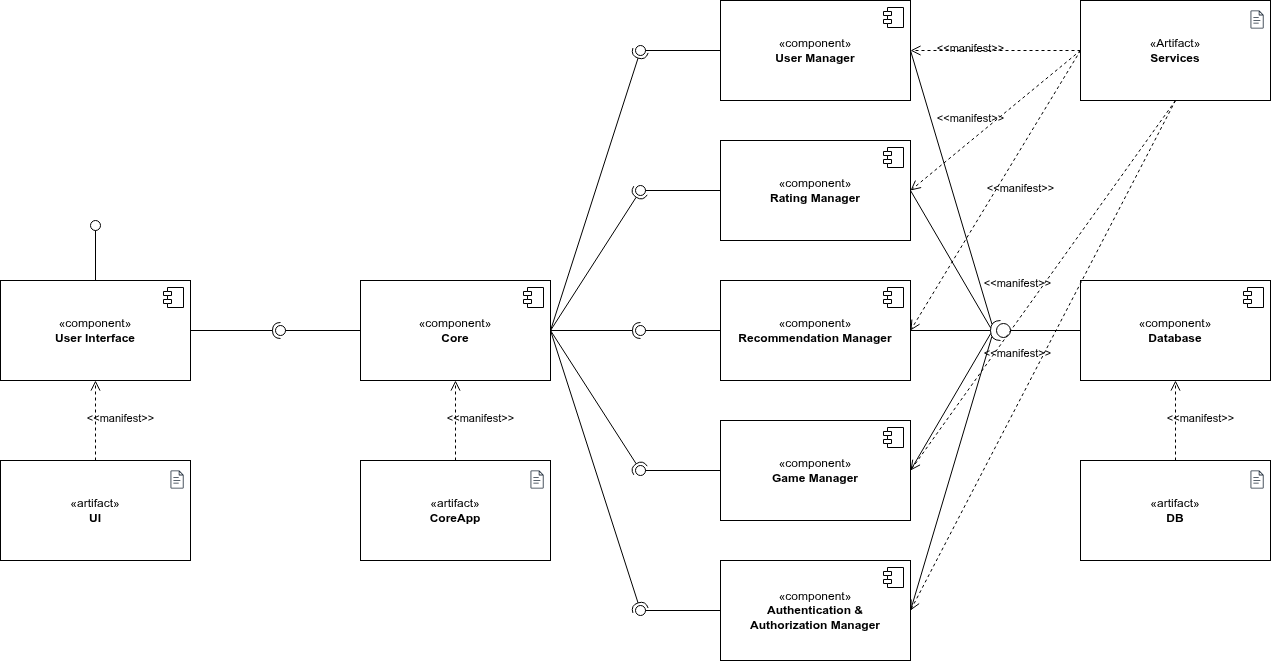

The diagram above was exported from draw.io. Its source (the exported page's mxGraphModel, read from the mxfile embedded in the PNG):
<mxGraphModel dx="1584" dy="1793" grid="1" gridSize="10" guides="1" tooltips="1" connect="1" arrows="1" fold="1" page="1" pageScale="1" pageWidth="850" pageHeight="1100" math="0" shadow="0">
  <root>
    <mxCell id="0" />
    <mxCell id="1" parent="0" />
    <mxCell id="Nauj_7t7-Iza3A8ghnqQ-1" value="«component»&lt;br&gt;&lt;b&gt;User Interface&lt;/b&gt;" style="html=1;dropTarget=0;whiteSpace=wrap;" parent="1" vertex="1">
      <mxGeometry x="200" y="140" width="190" height="100" as="geometry" />
    </mxCell>
    <mxCell id="Nauj_7t7-Iza3A8ghnqQ-2" value="" style="shape=module;jettyWidth=8;jettyHeight=4;" parent="Nauj_7t7-Iza3A8ghnqQ-1" vertex="1">
      <mxGeometry x="1" width="20" height="20" relative="1" as="geometry">
        <mxPoint x="-27" y="7" as="offset" />
      </mxGeometry>
    </mxCell>
    <mxCell id="Nauj_7t7-Iza3A8ghnqQ-7" value="«component»&lt;br&gt;&lt;b&gt;User Manager&lt;/b&gt;" style="html=1;dropTarget=0;whiteSpace=wrap;" parent="1" vertex="1">
      <mxGeometry x="920" y="-140" width="190" height="100" as="geometry" />
    </mxCell>
    <mxCell id="Nauj_7t7-Iza3A8ghnqQ-8" value="" style="shape=module;jettyWidth=8;jettyHeight=4;" parent="Nauj_7t7-Iza3A8ghnqQ-7" vertex="1">
      <mxGeometry x="1" width="20" height="20" relative="1" as="geometry">
        <mxPoint x="-27" y="7" as="offset" />
      </mxGeometry>
    </mxCell>
    <mxCell id="Nauj_7t7-Iza3A8ghnqQ-9" value="«component»&lt;br&gt;&lt;b&gt;Rating Manager&lt;/b&gt;" style="html=1;dropTarget=0;whiteSpace=wrap;" parent="1" vertex="1">
      <mxGeometry x="920" width="190" height="100" as="geometry" />
    </mxCell>
    <mxCell id="Nauj_7t7-Iza3A8ghnqQ-10" value="" style="shape=module;jettyWidth=8;jettyHeight=4;" parent="Nauj_7t7-Iza3A8ghnqQ-9" vertex="1">
      <mxGeometry x="1" width="20" height="20" relative="1" as="geometry">
        <mxPoint x="-27" y="7" as="offset" />
      </mxGeometry>
    </mxCell>
    <mxCell id="Nauj_7t7-Iza3A8ghnqQ-11" value="«component»&lt;br&gt;&lt;b&gt;Recommendation Manager&lt;/b&gt;" style="html=1;dropTarget=0;whiteSpace=wrap;" parent="1" vertex="1">
      <mxGeometry x="920" y="140" width="190" height="100" as="geometry" />
    </mxCell>
    <mxCell id="Nauj_7t7-Iza3A8ghnqQ-12" value="" style="shape=module;jettyWidth=8;jettyHeight=4;" parent="Nauj_7t7-Iza3A8ghnqQ-11" vertex="1">
      <mxGeometry x="1" width="20" height="20" relative="1" as="geometry">
        <mxPoint x="-27" y="7" as="offset" />
      </mxGeometry>
    </mxCell>
    <mxCell id="Nauj_7t7-Iza3A8ghnqQ-13" value="«component»&lt;br&gt;&lt;b&gt;Game Manager&lt;/b&gt;" style="html=1;dropTarget=0;whiteSpace=wrap;" parent="1" vertex="1">
      <mxGeometry x="920" y="280" width="190" height="100" as="geometry" />
    </mxCell>
    <mxCell id="Nauj_7t7-Iza3A8ghnqQ-14" value="" style="shape=module;jettyWidth=8;jettyHeight=4;" parent="Nauj_7t7-Iza3A8ghnqQ-13" vertex="1">
      <mxGeometry x="1" width="20" height="20" relative="1" as="geometry">
        <mxPoint x="-27" y="7" as="offset" />
      </mxGeometry>
    </mxCell>
    <mxCell id="Nauj_7t7-Iza3A8ghnqQ-15" value="«component»&lt;div&gt;&lt;b&gt;Authentication &amp;amp; Authorization&lt;/b&gt;&lt;b&gt;&amp;nbsp;Manager&lt;/b&gt;&lt;/div&gt;" style="html=1;dropTarget=0;whiteSpace=wrap;" parent="1" vertex="1">
      <mxGeometry x="920" y="420" width="190" height="100" as="geometry" />
    </mxCell>
    <mxCell id="Nauj_7t7-Iza3A8ghnqQ-16" value="" style="shape=module;jettyWidth=8;jettyHeight=4;" parent="Nauj_7t7-Iza3A8ghnqQ-15" vertex="1">
      <mxGeometry x="1" width="20" height="20" relative="1" as="geometry">
        <mxPoint x="-27" y="7" as="offset" />
      </mxGeometry>
    </mxCell>
    <mxCell id="Nauj_7t7-Iza3A8ghnqQ-19" value="«component»&lt;div&gt;&lt;b&gt;Database&lt;/b&gt;&lt;/div&gt;" style="html=1;dropTarget=0;whiteSpace=wrap;" parent="1" vertex="1">
      <mxGeometry x="1280" y="140" width="190" height="100" as="geometry" />
    </mxCell>
    <mxCell id="Nauj_7t7-Iza3A8ghnqQ-20" value="" style="shape=module;jettyWidth=8;jettyHeight=4;" parent="Nauj_7t7-Iza3A8ghnqQ-19" vertex="1">
      <mxGeometry x="1" width="20" height="20" relative="1" as="geometry">
        <mxPoint x="-27" y="7" as="offset" />
      </mxGeometry>
    </mxCell>
    <mxCell id="Nauj_7t7-Iza3A8ghnqQ-32" value="" style="rounded=0;orthogonalLoop=1;jettySize=auto;html=1;endArrow=oval;endFill=0;sketch=0;sourcePerimeterSpacing=0;targetPerimeterSpacing=0;endSize=10;exitX=0.5;exitY=0;exitDx=0;exitDy=0;" parent="1" source="Nauj_7t7-Iza3A8ghnqQ-1" target="Nauj_7t7-Iza3A8ghnqQ-33" edge="1">
      <mxGeometry relative="1" as="geometry">
        <mxPoint x="360" y="100" as="sourcePoint" />
      </mxGeometry>
    </mxCell>
    <mxCell id="Nauj_7t7-Iza3A8ghnqQ-33" value="" style="ellipse;whiteSpace=wrap;html=1;align=center;aspect=fixed;fillColor=none;strokeColor=none;resizable=0;perimeter=centerPerimeter;rotatable=0;allowArrows=0;points=[];outlineConnect=1;" parent="1" vertex="1">
      <mxGeometry x="290" y="80" width="10" height="10" as="geometry" />
    </mxCell>
    <mxCell id="Nauj_7t7-Iza3A8ghnqQ-34" value="«component»&lt;br&gt;&lt;b&gt;Core&lt;/b&gt;" style="html=1;dropTarget=0;whiteSpace=wrap;" parent="1" vertex="1">
      <mxGeometry x="560" y="140" width="190" height="100" as="geometry" />
    </mxCell>
    <mxCell id="Nauj_7t7-Iza3A8ghnqQ-35" value="" style="shape=module;jettyWidth=8;jettyHeight=4;" parent="Nauj_7t7-Iza3A8ghnqQ-34" vertex="1">
      <mxGeometry x="1" width="20" height="20" relative="1" as="geometry">
        <mxPoint x="-27" y="7" as="offset" />
      </mxGeometry>
    </mxCell>
    <mxCell id="Nauj_7t7-Iza3A8ghnqQ-36" value="" style="rounded=0;orthogonalLoop=1;jettySize=auto;html=1;endArrow=halfCircle;endFill=0;endSize=6;strokeWidth=1;sketch=0;exitX=1;exitY=0.5;exitDx=0;exitDy=0;" parent="1" source="Nauj_7t7-Iza3A8ghnqQ-1" edge="1">
      <mxGeometry relative="1" as="geometry">
        <mxPoint x="310" y="395" as="sourcePoint" />
        <mxPoint x="480" y="190" as="targetPoint" />
      </mxGeometry>
    </mxCell>
    <mxCell id="Nauj_7t7-Iza3A8ghnqQ-37" value="" style="rounded=0;orthogonalLoop=1;jettySize=auto;html=1;endArrow=oval;endFill=0;sketch=0;sourcePerimeterSpacing=0;targetPerimeterSpacing=0;endSize=10;exitX=0;exitY=0.5;exitDx=0;exitDy=0;" parent="1" source="Nauj_7t7-Iza3A8ghnqQ-34" edge="1">
      <mxGeometry relative="1" as="geometry">
        <mxPoint x="270" y="395" as="sourcePoint" />
        <mxPoint x="480" y="190" as="targetPoint" />
      </mxGeometry>
    </mxCell>
    <mxCell id="Nauj_7t7-Iza3A8ghnqQ-38" value="" style="ellipse;whiteSpace=wrap;html=1;align=center;aspect=fixed;fillColor=none;strokeColor=none;resizable=0;perimeter=centerPerimeter;rotatable=0;allowArrows=0;points=[];outlineConnect=1;" parent="1" vertex="1">
      <mxGeometry x="285" y="390" width="10" height="10" as="geometry" />
    </mxCell>
    <mxCell id="Nauj_7t7-Iza3A8ghnqQ-39" value="" style="rounded=0;orthogonalLoop=1;jettySize=auto;html=1;endArrow=halfCircle;endFill=0;endSize=6;strokeWidth=1;sketch=0;exitX=1;exitY=0.5;exitDx=0;exitDy=0;" parent="1" source="Nauj_7t7-Iza3A8ghnqQ-34" edge="1">
      <mxGeometry relative="1" as="geometry">
        <mxPoint x="570" y="245" as="sourcePoint" />
        <mxPoint x="840" y="190" as="targetPoint" />
      </mxGeometry>
    </mxCell>
    <mxCell id="Nauj_7t7-Iza3A8ghnqQ-40" value="" style="rounded=0;orthogonalLoop=1;jettySize=auto;html=1;endArrow=oval;endFill=0;sketch=0;sourcePerimeterSpacing=0;targetPerimeterSpacing=0;endSize=10;exitX=0;exitY=0.5;exitDx=0;exitDy=0;" parent="1" source="Nauj_7t7-Iza3A8ghnqQ-11" edge="1">
      <mxGeometry relative="1" as="geometry">
        <mxPoint x="540" y="245" as="sourcePoint" />
        <mxPoint x="840" y="190" as="targetPoint" />
      </mxGeometry>
    </mxCell>
    <mxCell id="Nauj_7t7-Iza3A8ghnqQ-41" value="" style="ellipse;whiteSpace=wrap;html=1;align=center;aspect=fixed;fillColor=none;strokeColor=none;resizable=0;perimeter=centerPerimeter;rotatable=0;allowArrows=0;points=[];outlineConnect=1;" parent="1" vertex="1">
      <mxGeometry x="545" y="240" width="10" height="10" as="geometry" />
    </mxCell>
    <mxCell id="Nauj_7t7-Iza3A8ghnqQ-42" value="" style="rounded=0;orthogonalLoop=1;jettySize=auto;html=1;endArrow=oval;endFill=0;sketch=0;sourcePerimeterSpacing=0;targetPerimeterSpacing=0;endSize=10;exitX=0;exitY=0.5;exitDx=0;exitDy=0;" parent="1" source="Nauj_7t7-Iza3A8ghnqQ-9" edge="1">
      <mxGeometry relative="1" as="geometry">
        <mxPoint x="900" y="49.76" as="sourcePoint" />
        <mxPoint x="840" y="50" as="targetPoint" />
      </mxGeometry>
    </mxCell>
    <mxCell id="Nauj_7t7-Iza3A8ghnqQ-43" value="" style="rounded=0;orthogonalLoop=1;jettySize=auto;html=1;endArrow=oval;endFill=0;sketch=0;sourcePerimeterSpacing=0;targetPerimeterSpacing=0;endSize=10;exitX=0;exitY=0.5;exitDx=0;exitDy=0;" parent="1" source="Nauj_7t7-Iza3A8ghnqQ-7" edge="1">
      <mxGeometry relative="1" as="geometry">
        <mxPoint x="940" y="-110" as="sourcePoint" />
        <mxPoint x="840" y="-90" as="targetPoint" />
      </mxGeometry>
    </mxCell>
    <mxCell id="Nauj_7t7-Iza3A8ghnqQ-46" value="" style="rounded=0;orthogonalLoop=1;jettySize=auto;html=1;endArrow=oval;endFill=0;sketch=0;sourcePerimeterSpacing=0;targetPerimeterSpacing=0;endSize=10;exitX=0;exitY=0.5;exitDx=0;exitDy=0;" parent="1" source="Nauj_7t7-Iza3A8ghnqQ-13" edge="1">
      <mxGeometry relative="1" as="geometry">
        <mxPoint x="920" y="320" as="sourcePoint" />
        <mxPoint x="840" y="330" as="targetPoint" />
      </mxGeometry>
    </mxCell>
    <mxCell id="Nauj_7t7-Iza3A8ghnqQ-47" value="" style="rounded=0;orthogonalLoop=1;jettySize=auto;html=1;endArrow=oval;endFill=0;sketch=0;sourcePerimeterSpacing=0;targetPerimeterSpacing=0;endSize=10;exitX=0;exitY=0.5;exitDx=0;exitDy=0;" parent="1" source="Nauj_7t7-Iza3A8ghnqQ-15" edge="1">
      <mxGeometry relative="1" as="geometry">
        <mxPoint x="900" y="520" as="sourcePoint" />
        <mxPoint x="840" y="470" as="targetPoint" />
      </mxGeometry>
    </mxCell>
    <mxCell id="Nauj_7t7-Iza3A8ghnqQ-51" value="" style="rounded=0;orthogonalLoop=1;jettySize=auto;html=1;endArrow=halfCircle;endFill=0;endSize=6;strokeWidth=1;sketch=0;exitX=1;exitY=0.5;exitDx=0;exitDy=0;" parent="1" source="Nauj_7t7-Iza3A8ghnqQ-34" edge="1">
      <mxGeometry relative="1" as="geometry">
        <mxPoint x="780" y="230" as="sourcePoint" />
        <mxPoint x="840" y="470" as="targetPoint" />
      </mxGeometry>
    </mxCell>
    <mxCell id="Nauj_7t7-Iza3A8ghnqQ-52" value="" style="rounded=0;orthogonalLoop=1;jettySize=auto;html=1;endArrow=halfCircle;endFill=0;endSize=6;strokeWidth=1;sketch=0;exitX=1;exitY=0.5;exitDx=0;exitDy=0;" parent="1" source="Nauj_7t7-Iza3A8ghnqQ-34" edge="1">
      <mxGeometry relative="1" as="geometry">
        <mxPoint x="790" y="240" as="sourcePoint" />
        <mxPoint x="840" y="330" as="targetPoint" />
      </mxGeometry>
    </mxCell>
    <mxCell id="Nauj_7t7-Iza3A8ghnqQ-54" value="" style="rounded=0;orthogonalLoop=1;jettySize=auto;html=1;endArrow=halfCircle;endFill=0;endSize=6;strokeWidth=1;sketch=0;exitX=1;exitY=0.5;exitDx=0;exitDy=0;" parent="1" source="Nauj_7t7-Iza3A8ghnqQ-34" edge="1">
      <mxGeometry relative="1" as="geometry">
        <mxPoint x="790" y="140" as="sourcePoint" />
        <mxPoint x="840" y="-90" as="targetPoint" />
      </mxGeometry>
    </mxCell>
    <mxCell id="Nauj_7t7-Iza3A8ghnqQ-57" value="" style="rounded=0;orthogonalLoop=1;jettySize=auto;html=1;endArrow=halfCircle;endFill=0;endSize=6;strokeWidth=1;sketch=0;exitX=1;exitY=0.5;exitDx=0;exitDy=0;" parent="1" source="Nauj_7t7-Iza3A8ghnqQ-34" edge="1">
      <mxGeometry relative="1" as="geometry">
        <mxPoint x="780" y="130" as="sourcePoint" />
        <mxPoint x="840" y="50" as="targetPoint" />
      </mxGeometry>
    </mxCell>
    <mxCell id="Nauj_7t7-Iza3A8ghnqQ-69" value="" style="shape=providedRequiredInterface;html=1;verticalLabelPosition=bottom;sketch=0;rotation=-180;" parent="1" vertex="1">
      <mxGeometry x="1190" y="180" width="20" height="20" as="geometry" />
    </mxCell>
    <mxCell id="Nauj_7t7-Iza3A8ghnqQ-74" value="" style="endArrow=none;startArrow=none;endFill=0;startFill=0;endSize=8;html=1;verticalAlign=bottom;labelBackgroundColor=none;strokeWidth=1;rounded=0;exitX=1;exitY=0.5;exitDx=0;exitDy=0;entryX=0.928;entryY=0.821;entryDx=0;entryDy=0;entryPerimeter=0;" parent="1" source="Nauj_7t7-Iza3A8ghnqQ-7" target="Nauj_7t7-Iza3A8ghnqQ-69" edge="1">
      <mxGeometry width="160" relative="1" as="geometry">
        <mxPoint x="1180" y="-70" as="sourcePoint" />
        <mxPoint x="1190" y="170" as="targetPoint" />
      </mxGeometry>
    </mxCell>
    <mxCell id="Nauj_7t7-Iza3A8ghnqQ-75" value="" style="endArrow=none;startArrow=none;endFill=0;startFill=0;endSize=8;html=1;verticalAlign=bottom;labelBackgroundColor=none;strokeWidth=1;rounded=0;exitX=1;exitY=0.5;exitDx=0;exitDy=0;entryX=0.998;entryY=0.637;entryDx=0;entryDy=0;entryPerimeter=0;" parent="1" source="Nauj_7t7-Iza3A8ghnqQ-9" target="Nauj_7t7-Iza3A8ghnqQ-69" edge="1">
      <mxGeometry width="160" relative="1" as="geometry">
        <mxPoint x="1160" y="50" as="sourcePoint" />
        <mxPoint x="1180" y="180" as="targetPoint" />
      </mxGeometry>
    </mxCell>
    <mxCell id="Nauj_7t7-Iza3A8ghnqQ-76" value="" style="endArrow=none;startArrow=none;endFill=0;startFill=0;endSize=8;html=1;verticalAlign=bottom;labelBackgroundColor=none;strokeWidth=1;rounded=0;entryX=0;entryY=0.5;entryDx=0;entryDy=0;exitX=0;exitY=0.5;exitDx=0;exitDy=0;exitPerimeter=0;" parent="1" source="Nauj_7t7-Iza3A8ghnqQ-69" target="Nauj_7t7-Iza3A8ghnqQ-19" edge="1">
      <mxGeometry width="160" relative="1" as="geometry">
        <mxPoint x="1150" y="200" as="sourcePoint" />
        <mxPoint x="1310" y="200" as="targetPoint" />
      </mxGeometry>
    </mxCell>
    <mxCell id="Nauj_7t7-Iza3A8ghnqQ-77" value="" style="endArrow=none;startArrow=none;endFill=0;startFill=0;endSize=8;html=1;verticalAlign=bottom;labelBackgroundColor=none;strokeWidth=1;rounded=0;entryX=1;entryY=0.5;entryDx=0;entryDy=0;entryPerimeter=0;exitX=1;exitY=0.5;exitDx=0;exitDy=0;" parent="1" source="Nauj_7t7-Iza3A8ghnqQ-11" target="Nauj_7t7-Iza3A8ghnqQ-69" edge="1">
      <mxGeometry width="160" relative="1" as="geometry">
        <mxPoint x="1150" y="210" as="sourcePoint" />
        <mxPoint x="1310" y="210" as="targetPoint" />
      </mxGeometry>
    </mxCell>
    <mxCell id="Nauj_7t7-Iza3A8ghnqQ-78" value="" style="endArrow=none;startArrow=none;endFill=0;startFill=0;endSize=8;html=1;verticalAlign=bottom;labelBackgroundColor=none;strokeWidth=1;rounded=0;exitX=1;exitY=0.5;exitDx=0;exitDy=0;entryX=0.989;entryY=0.351;entryDx=0;entryDy=0;entryPerimeter=0;" parent="1" source="Nauj_7t7-Iza3A8ghnqQ-13" target="Nauj_7t7-Iza3A8ghnqQ-69" edge="1">
      <mxGeometry width="160" relative="1" as="geometry">
        <mxPoint x="1150" y="320" as="sourcePoint" />
        <mxPoint x="1190" y="210" as="targetPoint" />
      </mxGeometry>
    </mxCell>
    <mxCell id="Nauj_7t7-Iza3A8ghnqQ-79" value="" style="endArrow=none;startArrow=none;endFill=0;startFill=0;endSize=8;html=1;verticalAlign=bottom;labelBackgroundColor=none;strokeWidth=1;rounded=0;exitX=1;exitY=0.5;exitDx=0;exitDy=0;entryX=0.932;entryY=0.196;entryDx=0;entryDy=0;entryPerimeter=0;" parent="1" source="Nauj_7t7-Iza3A8ghnqQ-15" target="Nauj_7t7-Iza3A8ghnqQ-69" edge="1">
      <mxGeometry width="160" relative="1" as="geometry">
        <mxPoint x="1140" y="470" as="sourcePoint" />
        <mxPoint x="1190" y="210" as="targetPoint" />
      </mxGeometry>
    </mxCell>
    <mxCell id="Nauj_7t7-Iza3A8ghnqQ-85" value="«artifact»&lt;br&gt;&lt;b&gt;UI&lt;/b&gt;" style="html=1;align=center;verticalAlign=middle;dashed=0;whiteSpace=wrap;" parent="1" vertex="1">
      <mxGeometry x="200" y="320" width="190" height="100" as="geometry" />
    </mxCell>
    <mxCell id="Nauj_7t7-Iza3A8ghnqQ-89" value="" style="sketch=0;outlineConnect=0;fontColor=#232F3E;gradientColor=none;fillColor=#232F3D;strokeColor=none;dashed=0;verticalLabelPosition=bottom;verticalAlign=top;align=center;html=1;fontSize=12;fontStyle=0;aspect=fixed;pointerEvents=1;shape=mxgraph.aws4.document;" parent="1" vertex="1">
      <mxGeometry x="370" y="330" width="13.15" height="18" as="geometry" />
    </mxCell>
    <mxCell id="Nauj_7t7-Iza3A8ghnqQ-90" value="" style="ellipse;whiteSpace=wrap;html=1;align=center;aspect=fixed;fillColor=none;strokeColor=none;resizable=0;perimeter=centerPerimeter;rotatable=0;allowArrows=0;points=[];outlineConnect=1;" parent="1" vertex="1">
      <mxGeometry x="645" y="390" width="10" height="10" as="geometry" />
    </mxCell>
    <mxCell id="Nauj_7t7-Iza3A8ghnqQ-91" value="«artifact»&lt;br&gt;&lt;b&gt;CoreApp&lt;/b&gt;" style="html=1;align=center;verticalAlign=middle;dashed=0;whiteSpace=wrap;" parent="1" vertex="1">
      <mxGeometry x="560" y="320" width="190" height="100" as="geometry" />
    </mxCell>
    <mxCell id="Nauj_7t7-Iza3A8ghnqQ-92" value="" style="sketch=0;outlineConnect=0;fontColor=#232F3E;gradientColor=none;fillColor=#232F3D;strokeColor=none;dashed=0;verticalLabelPosition=bottom;verticalAlign=top;align=center;html=1;fontSize=12;fontStyle=0;aspect=fixed;pointerEvents=1;shape=mxgraph.aws4.document;" parent="1" vertex="1">
      <mxGeometry x="730" y="330" width="13.15" height="18" as="geometry" />
    </mxCell>
    <mxCell id="Nauj_7t7-Iza3A8ghnqQ-93" value="" style="ellipse;whiteSpace=wrap;html=1;align=center;aspect=fixed;fillColor=none;strokeColor=none;resizable=0;perimeter=centerPerimeter;rotatable=0;allowArrows=0;points=[];outlineConnect=1;" parent="1" vertex="1">
      <mxGeometry x="1365" y="390" width="10" height="10" as="geometry" />
    </mxCell>
    <mxCell id="Nauj_7t7-Iza3A8ghnqQ-94" value="«artifact»&lt;br&gt;&lt;b&gt;DB&lt;/b&gt;" style="html=1;align=center;verticalAlign=middle;dashed=0;whiteSpace=wrap;" parent="1" vertex="1">
      <mxGeometry x="1280" y="320" width="190" height="100" as="geometry" />
    </mxCell>
    <mxCell id="Nauj_7t7-Iza3A8ghnqQ-95" value="" style="sketch=0;outlineConnect=0;fontColor=#232F3E;gradientColor=none;fillColor=#232F3D;strokeColor=none;dashed=0;verticalLabelPosition=bottom;verticalAlign=top;align=center;html=1;fontSize=12;fontStyle=0;aspect=fixed;pointerEvents=1;shape=mxgraph.aws4.document;" parent="1" vertex="1">
      <mxGeometry x="1450" y="330" width="13.15" height="18" as="geometry" />
    </mxCell>
    <mxCell id="Nauj_7t7-Iza3A8ghnqQ-97" value="«Artifact»&lt;br&gt;&lt;b&gt;Services&lt;/b&gt;" style="html=1;align=center;verticalAlign=middle;dashed=0;whiteSpace=wrap;" parent="1" vertex="1">
      <mxGeometry x="1280" y="-140" width="190" height="100" as="geometry" />
    </mxCell>
    <mxCell id="Nauj_7t7-Iza3A8ghnqQ-98" value="" style="sketch=0;outlineConnect=0;fontColor=#232F3E;gradientColor=none;fillColor=#232F3D;strokeColor=none;dashed=0;verticalLabelPosition=bottom;verticalAlign=top;align=center;html=1;fontSize=12;fontStyle=0;aspect=fixed;pointerEvents=1;shape=mxgraph.aws4.document;" parent="1" vertex="1">
      <mxGeometry x="1450" y="-130" width="13.15" height="18" as="geometry" />
    </mxCell>
    <mxCell id="Nauj_7t7-Iza3A8ghnqQ-99" value="&amp;lt;&amp;lt;manifest&amp;gt;&amp;gt;" style="html=1;verticalAlign=bottom;endArrow=open;dashed=1;endSize=8;curved=0;rounded=0;entryX=0.5;entryY=1;entryDx=0;entryDy=0;exitX=0.5;exitY=0;exitDx=0;exitDy=0;spacingLeft=50;spacingBottom=-7;labelBackgroundColor=none;" parent="1" source="Nauj_7t7-Iza3A8ghnqQ-85" target="Nauj_7t7-Iza3A8ghnqQ-1" edge="1">
      <mxGeometry relative="1" as="geometry">
        <mxPoint x="340" y="300" as="sourcePoint" />
        <mxPoint x="260" y="300" as="targetPoint" />
      </mxGeometry>
    </mxCell>
    <mxCell id="Nauj_7t7-Iza3A8ghnqQ-100" value="&amp;lt;&amp;lt;manifest&amp;gt;&amp;gt;" style="html=1;verticalAlign=bottom;endArrow=open;dashed=1;endSize=8;curved=0;rounded=0;entryX=0.5;entryY=1;entryDx=0;entryDy=0;exitX=0.5;exitY=0;exitDx=0;exitDy=0;spacingLeft=50;spacingBottom=-7;labelBackgroundColor=none;" parent="1" source="Nauj_7t7-Iza3A8ghnqQ-91" target="Nauj_7t7-Iza3A8ghnqQ-34" edge="1">
      <mxGeometry relative="1" as="geometry">
        <mxPoint x="630" y="320" as="sourcePoint" />
        <mxPoint x="630" y="240" as="targetPoint" />
      </mxGeometry>
    </mxCell>
    <mxCell id="Nauj_7t7-Iza3A8ghnqQ-101" value="&amp;lt;&amp;lt;manifest&amp;gt;&amp;gt;" style="html=1;verticalAlign=bottom;endArrow=open;dashed=1;endSize=8;curved=0;rounded=0;entryX=0.5;entryY=1;entryDx=0;entryDy=0;exitX=0.5;exitY=0;exitDx=0;exitDy=0;spacingLeft=50;spacingBottom=-7;labelBackgroundColor=none;" parent="1" source="Nauj_7t7-Iza3A8ghnqQ-94" target="Nauj_7t7-Iza3A8ghnqQ-19" edge="1">
      <mxGeometry relative="1" as="geometry">
        <mxPoint x="1340" y="370" as="sourcePoint" />
        <mxPoint x="1340" y="290" as="targetPoint" />
      </mxGeometry>
    </mxCell>
    <mxCell id="Nauj_7t7-Iza3A8ghnqQ-102" value="&amp;lt;&amp;lt;manifest&amp;gt;&amp;gt;" style="html=1;verticalAlign=bottom;endArrow=open;dashed=1;endSize=8;curved=0;rounded=0;entryX=1;entryY=0.5;entryDx=0;entryDy=0;exitX=0;exitY=0.5;exitDx=0;exitDy=0;spacingLeft=-50;spacingBottom=-7;labelBackgroundColor=none;" parent="1" source="Nauj_7t7-Iza3A8ghnqQ-97" target="Nauj_7t7-Iza3A8ghnqQ-7" edge="1">
      <mxGeometry relative="1" as="geometry">
        <mxPoint x="1280" y="-110" as="sourcePoint" />
        <mxPoint x="1280" y="-190" as="targetPoint" />
      </mxGeometry>
    </mxCell>
    <mxCell id="Nauj_7t7-Iza3A8ghnqQ-103" value="&amp;lt;&amp;lt;manifest&amp;gt;&amp;gt;" style="html=1;verticalAlign=bottom;endArrow=open;dashed=1;endSize=8;curved=0;rounded=0;entryX=1;entryY=0.5;entryDx=0;entryDy=0;exitX=0;exitY=0.5;exitDx=0;exitDy=0;spacingLeft=-50;spacingBottom=-7;labelBackgroundColor=none;" parent="1" source="Nauj_7t7-Iza3A8ghnqQ-97" target="Nauj_7t7-Iza3A8ghnqQ-9" edge="1">
      <mxGeometry relative="1" as="geometry">
        <mxPoint x="1350" y="-160" as="sourcePoint" />
        <mxPoint x="1350" y="-240" as="targetPoint" />
      </mxGeometry>
    </mxCell>
    <mxCell id="Nauj_7t7-Iza3A8ghnqQ-105" value="&amp;lt;&amp;lt;manifest&amp;gt;&amp;gt;" style="html=1;verticalAlign=bottom;endArrow=open;dashed=1;endSize=8;curved=0;rounded=0;entryX=1;entryY=0.5;entryDx=0;entryDy=0;spacingLeft=-50;spacingBottom=-7;labelBackgroundColor=none;exitX=0.5;exitY=1;exitDx=0;exitDy=0;" parent="1" source="Nauj_7t7-Iza3A8ghnqQ-97" target="Nauj_7t7-Iza3A8ghnqQ-15" edge="1">
      <mxGeometry relative="1" as="geometry">
        <mxPoint x="1340" y="-180" as="sourcePoint" />
        <mxPoint x="1420" y="-220" as="targetPoint" />
      </mxGeometry>
    </mxCell>
    <mxCell id="Nauj_7t7-Iza3A8ghnqQ-106" value="&amp;lt;&amp;lt;manifest&amp;gt;&amp;gt;" style="html=1;verticalAlign=bottom;endArrow=open;dashed=1;endSize=8;curved=0;rounded=0;entryX=1;entryY=0.5;entryDx=0;entryDy=0;spacingLeft=-50;spacingBottom=-7;labelBackgroundColor=none;exitX=0.5;exitY=1;exitDx=0;exitDy=0;" parent="1" source="Nauj_7t7-Iza3A8ghnqQ-97" target="Nauj_7t7-Iza3A8ghnqQ-13" edge="1">
      <mxGeometry relative="1" as="geometry">
        <mxPoint x="1370" y="-150" as="sourcePoint" />
        <mxPoint x="1420" y="-220" as="targetPoint" />
      </mxGeometry>
    </mxCell>
    <mxCell id="Nauj_7t7-Iza3A8ghnqQ-107" value="&amp;lt;&amp;lt;manifest&amp;gt;&amp;gt;" style="html=1;verticalAlign=bottom;endArrow=open;dashed=1;endSize=8;curved=0;rounded=0;entryX=1;entryY=0.5;entryDx=0;entryDy=0;exitX=0;exitY=0.5;exitDx=0;exitDy=0;spacingLeft=50;spacingBottom=-7;labelBackgroundColor=none;" parent="1" source="Nauj_7t7-Iza3A8ghnqQ-97" target="Nauj_7t7-Iza3A8ghnqQ-11" edge="1">
      <mxGeometry relative="1" as="geometry">
        <mxPoint x="1420" y="-140" as="sourcePoint" />
        <mxPoint x="1420" y="-220" as="targetPoint" />
      </mxGeometry>
    </mxCell>
  </root>
</mxGraphModel>